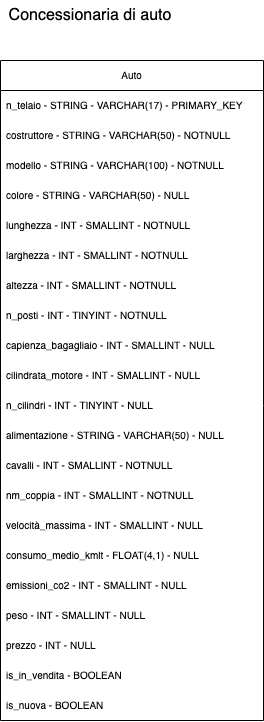

The diagram above was exported from draw.io. Its source (the exported page's mxGraphModel, read from the mxfile embedded in the PNG):
<mxGraphModel dx="961" dy="486" grid="1" gridSize="10" guides="1" tooltips="1" connect="1" arrows="1" fold="1" page="1" pageScale="1" pageWidth="827" pageHeight="1169" math="0" shadow="0">
  <root>
    <mxCell id="0" />
    <mxCell id="1" parent="0" />
    <mxCell id="_67HoBidMk8y0hT9nkC4-8" value="Auto" style="swimlane;fontStyle=0;childLayout=stackLayout;horizontal=1;startSize=30;horizontalStack=0;resizeParent=1;resizeParentMax=0;resizeLast=0;collapsible=1;marginBottom=0;fontSize=10;" vertex="1" parent="1">
      <mxGeometry x="10" y="70" width="263" height="660" as="geometry">
        <mxRectangle x="240" y="70" width="50" height="30" as="alternateBounds" />
      </mxGeometry>
    </mxCell>
    <mxCell id="_67HoBidMk8y0hT9nkC4-9" value="n_telaio - STRING - VARCHAR(17) - PRIMARY_KEY" style="text;strokeColor=none;fillColor=none;align=left;verticalAlign=middle;spacingLeft=4;spacingRight=4;overflow=hidden;points=[[0,0.5],[1,0.5]];portConstraint=eastwest;rotatable=0;fontSize=10;" vertex="1" parent="_67HoBidMk8y0hT9nkC4-8">
      <mxGeometry y="30" width="263" height="30" as="geometry" />
    </mxCell>
    <mxCell id="_67HoBidMk8y0hT9nkC4-10" value="costruttore - STRING - VARCHAR(50) - NOTNULL" style="text;strokeColor=none;fillColor=none;align=left;verticalAlign=middle;spacingLeft=4;spacingRight=4;overflow=hidden;points=[[0,0.5],[1,0.5]];portConstraint=eastwest;rotatable=0;fontSize=10;" vertex="1" parent="_67HoBidMk8y0hT9nkC4-8">
      <mxGeometry y="60" width="263" height="30" as="geometry" />
    </mxCell>
    <mxCell id="_67HoBidMk8y0hT9nkC4-11" value="modello - STRING - VARCHAR(100) - NOTNULL" style="text;strokeColor=none;fillColor=none;align=left;verticalAlign=middle;spacingLeft=4;spacingRight=4;overflow=hidden;points=[[0,0.5],[1,0.5]];portConstraint=eastwest;rotatable=0;fontSize=10;" vertex="1" parent="_67HoBidMk8y0hT9nkC4-8">
      <mxGeometry y="90" width="263" height="30" as="geometry" />
    </mxCell>
    <mxCell id="_67HoBidMk8y0hT9nkC4-15" value="colore - STRING - VARCHAR(50) - NULL" style="text;strokeColor=none;fillColor=none;align=left;verticalAlign=middle;spacingLeft=4;spacingRight=4;overflow=hidden;points=[[0,0.5],[1,0.5]];portConstraint=eastwest;rotatable=0;fontSize=10;" vertex="1" parent="_67HoBidMk8y0hT9nkC4-8">
      <mxGeometry y="120" width="263" height="30" as="geometry" />
    </mxCell>
    <mxCell id="_67HoBidMk8y0hT9nkC4-20" value="lunghezza - INT - SMALLINT - NOTNULL" style="text;strokeColor=none;fillColor=none;align=left;verticalAlign=middle;spacingLeft=4;spacingRight=4;overflow=hidden;points=[[0,0.5],[1,0.5]];portConstraint=eastwest;rotatable=0;fontSize=10;" vertex="1" parent="_67HoBidMk8y0hT9nkC4-8">
      <mxGeometry y="150" width="263" height="30" as="geometry" />
    </mxCell>
    <mxCell id="_67HoBidMk8y0hT9nkC4-21" value="larghezza - INT - SMALLINT - NOTNULL" style="text;strokeColor=none;fillColor=none;align=left;verticalAlign=middle;spacingLeft=4;spacingRight=4;overflow=hidden;points=[[0,0.5],[1,0.5]];portConstraint=eastwest;rotatable=0;fontSize=10;" vertex="1" parent="_67HoBidMk8y0hT9nkC4-8">
      <mxGeometry y="180" width="263" height="30" as="geometry" />
    </mxCell>
    <mxCell id="_67HoBidMk8y0hT9nkC4-22" value="altezza - INT - SMALLINT - NOTNULL" style="text;strokeColor=none;fillColor=none;align=left;verticalAlign=middle;spacingLeft=4;spacingRight=4;overflow=hidden;points=[[0,0.5],[1,0.5]];portConstraint=eastwest;rotatable=0;fontSize=10;" vertex="1" parent="_67HoBidMk8y0hT9nkC4-8">
      <mxGeometry y="210" width="263" height="30" as="geometry" />
    </mxCell>
    <mxCell id="_67HoBidMk8y0hT9nkC4-23" value="n_posti - INT - TINYINT - NOTNULL" style="text;strokeColor=none;fillColor=none;align=left;verticalAlign=middle;spacingLeft=4;spacingRight=4;overflow=hidden;points=[[0,0.5],[1,0.5]];portConstraint=eastwest;rotatable=0;fontSize=10;" vertex="1" parent="_67HoBidMk8y0hT9nkC4-8">
      <mxGeometry y="240" width="263" height="30" as="geometry" />
    </mxCell>
    <mxCell id="_67HoBidMk8y0hT9nkC4-24" value="capienza_bagagliaio - INT - SMALLINT - NULL" style="text;strokeColor=none;fillColor=none;align=left;verticalAlign=middle;spacingLeft=4;spacingRight=4;overflow=hidden;points=[[0,0.5],[1,0.5]];portConstraint=eastwest;rotatable=0;fontSize=10;" vertex="1" parent="_67HoBidMk8y0hT9nkC4-8">
      <mxGeometry y="270" width="263" height="30" as="geometry" />
    </mxCell>
    <mxCell id="_67HoBidMk8y0hT9nkC4-16" value="cilindrata_motore - INT - SMALLINT - NULL" style="text;strokeColor=none;fillColor=none;align=left;verticalAlign=middle;spacingLeft=4;spacingRight=4;overflow=hidden;points=[[0,0.5],[1,0.5]];portConstraint=eastwest;rotatable=0;fontSize=10;" vertex="1" parent="_67HoBidMk8y0hT9nkC4-8">
      <mxGeometry y="300" width="263" height="30" as="geometry" />
    </mxCell>
    <mxCell id="_67HoBidMk8y0hT9nkC4-25" value="n_cilindri - INT - TINYINT - NULL" style="text;strokeColor=none;fillColor=none;align=left;verticalAlign=middle;spacingLeft=4;spacingRight=4;overflow=hidden;points=[[0,0.5],[1,0.5]];portConstraint=eastwest;rotatable=0;fontSize=10;" vertex="1" parent="_67HoBidMk8y0hT9nkC4-8">
      <mxGeometry y="330" width="263" height="30" as="geometry" />
    </mxCell>
    <mxCell id="_67HoBidMk8y0hT9nkC4-17" value="alimentazione - STRING - VARCHAR(50) - NULL" style="text;strokeColor=none;fillColor=none;align=left;verticalAlign=middle;spacingLeft=4;spacingRight=4;overflow=hidden;points=[[0,0.5],[1,0.5]];portConstraint=eastwest;rotatable=0;fontSize=10;" vertex="1" parent="_67HoBidMk8y0hT9nkC4-8">
      <mxGeometry y="360" width="263" height="30" as="geometry" />
    </mxCell>
    <mxCell id="_67HoBidMk8y0hT9nkC4-18" value="cavalli - INT - SMALLINT - NOTNULL" style="text;strokeColor=none;fillColor=none;align=left;verticalAlign=middle;spacingLeft=4;spacingRight=4;overflow=hidden;points=[[0,0.5],[1,0.5]];portConstraint=eastwest;rotatable=0;fontSize=10;" vertex="1" parent="_67HoBidMk8y0hT9nkC4-8">
      <mxGeometry y="390" width="263" height="30" as="geometry" />
    </mxCell>
    <mxCell id="_67HoBidMk8y0hT9nkC4-19" value="nm_coppia - INT - SMALLINT - NOTNULL" style="text;strokeColor=none;fillColor=none;align=left;verticalAlign=middle;spacingLeft=4;spacingRight=4;overflow=hidden;points=[[0,0.5],[1,0.5]];portConstraint=eastwest;rotatable=0;fontSize=10;" vertex="1" parent="_67HoBidMk8y0hT9nkC4-8">
      <mxGeometry y="420" width="263" height="30" as="geometry" />
    </mxCell>
    <mxCell id="_67HoBidMk8y0hT9nkC4-26" value="velocità_massima - INT - SMALLINT - NULL" style="text;strokeColor=none;fillColor=none;align=left;verticalAlign=middle;spacingLeft=4;spacingRight=4;overflow=hidden;points=[[0,0.5],[1,0.5]];portConstraint=eastwest;rotatable=0;fontSize=10;" vertex="1" parent="_67HoBidMk8y0hT9nkC4-8">
      <mxGeometry y="450" width="263" height="30" as="geometry" />
    </mxCell>
    <mxCell id="_67HoBidMk8y0hT9nkC4-28" value="consumo_medio_kmlt - FLOAT(4,1) - NULL" style="text;strokeColor=none;fillColor=none;align=left;verticalAlign=middle;spacingLeft=4;spacingRight=4;overflow=hidden;points=[[0,0.5],[1,0.5]];portConstraint=eastwest;rotatable=0;fontSize=10;" vertex="1" parent="_67HoBidMk8y0hT9nkC4-8">
      <mxGeometry y="480" width="263" height="30" as="geometry" />
    </mxCell>
    <mxCell id="_67HoBidMk8y0hT9nkC4-27" value="emissioni_co2 - INT - SMALLINT - NULL" style="text;strokeColor=none;fillColor=none;align=left;verticalAlign=middle;spacingLeft=4;spacingRight=4;overflow=hidden;points=[[0,0.5],[1,0.5]];portConstraint=eastwest;rotatable=0;fontSize=10;" vertex="1" parent="_67HoBidMk8y0hT9nkC4-8">
      <mxGeometry y="510" width="263" height="30" as="geometry" />
    </mxCell>
    <mxCell id="_67HoBidMk8y0hT9nkC4-29" value="peso - INT - SMALLINT - NULL" style="text;strokeColor=none;fillColor=none;align=left;verticalAlign=middle;spacingLeft=4;spacingRight=4;overflow=hidden;points=[[0,0.5],[1,0.5]];portConstraint=eastwest;rotatable=0;fontSize=10;" vertex="1" parent="_67HoBidMk8y0hT9nkC4-8">
      <mxGeometry y="540" width="263" height="30" as="geometry" />
    </mxCell>
    <mxCell id="_67HoBidMk8y0hT9nkC4-13" value="prezzo - INT - NULL" style="text;strokeColor=none;fillColor=none;align=left;verticalAlign=middle;spacingLeft=4;spacingRight=4;overflow=hidden;points=[[0,0.5],[1,0.5]];portConstraint=eastwest;rotatable=0;fontSize=10;" vertex="1" parent="_67HoBidMk8y0hT9nkC4-8">
      <mxGeometry y="570" width="263" height="30" as="geometry" />
    </mxCell>
    <mxCell id="_67HoBidMk8y0hT9nkC4-32" value="is_in_vendita - BOOLEAN" style="text;strokeColor=none;fillColor=none;align=left;verticalAlign=middle;spacingLeft=4;spacingRight=4;overflow=hidden;points=[[0,0.5],[1,0.5]];portConstraint=eastwest;rotatable=0;fontSize=10;" vertex="1" parent="_67HoBidMk8y0hT9nkC4-8">
      <mxGeometry y="600" width="263" height="30" as="geometry" />
    </mxCell>
    <mxCell id="_67HoBidMk8y0hT9nkC4-14" value="is_nuova - BOOLEAN" style="text;strokeColor=none;fillColor=none;align=left;verticalAlign=middle;spacingLeft=4;spacingRight=4;overflow=hidden;points=[[0,0.5],[1,0.5]];portConstraint=eastwest;rotatable=0;fontSize=10;" vertex="1" parent="_67HoBidMk8y0hT9nkC4-8">
      <mxGeometry y="630" width="263" height="30" as="geometry" />
    </mxCell>
    <mxCell id="_67HoBidMk8y0hT9nkC4-30" value="&lt;font style=&quot;font-size: 16px&quot;&gt;Concessionaria di auto&lt;/font&gt;" style="text;html=1;strokeColor=none;fillColor=none;align=center;verticalAlign=middle;whiteSpace=wrap;rounded=0;fontSize=10;" vertex="1" parent="1">
      <mxGeometry x="10" y="10" width="180" height="30" as="geometry" />
    </mxCell>
  </root>
</mxGraphModel>